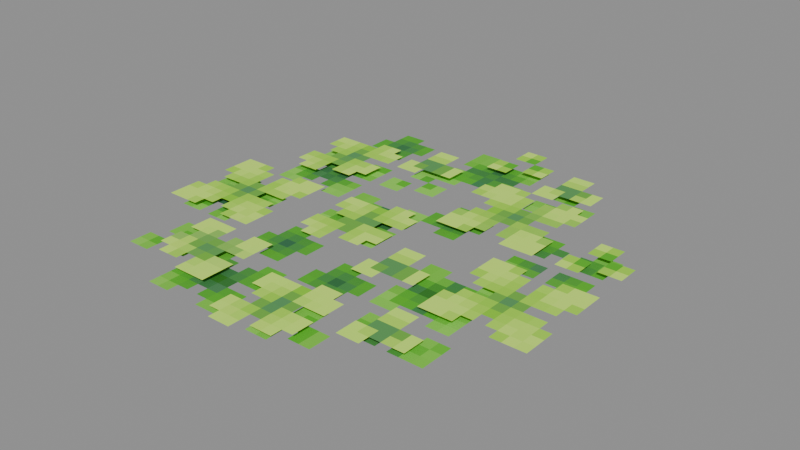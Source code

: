 # Source: Foliage_Water_Duckweed.blend  (saved by Blender 5.0.119; exported with 4.5.12 LTS)
import bpy
from mathutils import Matrix  # noqa: F401  (used for matrix-valued properties, if any)

bpy.ops.wm.read_factory_settings(use_empty=True)
scene = bpy.context.scene
scene.name = 'Scene'

# ---- collections
col_widgets = bpy.data.collections.new('Widgets'); scene.collection.children.link(col_widgets)
col_widgets.hide_viewport = True

# ---- images (referenced by path relative to the original .blend; pixels are not part of the script)
import os
ASSET_DIR = os.environ.get("B2B_ASSET_DIR", "")  # directory of the original .blend (textures are referenced by path, not embedded)
HERE = os.path.dirname(os.path.abspath(__file__))  # packed textures are extracted next to this script under _unpacked/

def load_image(name, relpath, width, height, colorspace="sRGB"):
    """Load a texture the original file referenced (path relative to the .blend, or extracted next to this script)."""
    p = next((c for c in (os.path.join(HERE, relpath), os.path.join(ASSET_DIR, relpath)) if relpath and os.path.exists(c)), "")
    if p:
        img = bpy.data.images.load(p, check_existing=True)
        img.name = name
    else:  # same state as the original file: an image datablock whose file is absent (Cycles renders it pink)
        img = bpy.data.images.new(name, width, height)
        img.source = "FILE"
        img.filepath = "//" + (relpath or name)
    img.colorspace_settings.name = colorspace
    return img
img_image_0 = load_image('Image_0', '_unpacked/Image_0.c944768e.png', 128, 64, 'sRGB')

# ---- materials (node trees are filled in below, after node groups)
mat_material_0 = bpy.data.materials.new('Material_0')

# ---- material node trees
mat_material_0.use_nodes = True; mat_material_0.node_tree.nodes.clear()
_N = mat_material_0.node_tree.nodes; _L = mat_material_0.node_tree.links
n0 = _N.new('ShaderNodeBsdfPrincipled'); n0.name = 'Principled BSDF'; n0.location = (10, 300)
n0.inputs[2].default_value = 1.0
n1 = _N.new('ShaderNodeOutputMaterial'); n1.name = 'Material Output'; n1.location = (300, 300)
n2 = _N.new('NodeFrame'); n2.name = 'Frame'; n2.location = (0, 0)
n2.label = 'Alpha Clip'
n2.width = 150
n3 = _N.new('ShaderNodeMath'); n3.name = 'Math'; n3.location = (-340, -20)
n3.operation = 'SUBTRACT'
n3.inputs[0].default_value = 1.0
n4 = _N.new('ShaderNodeMath'); n4.name = 'Math.001'; n4.location = (-540, -20)
n4.operation = 'LESS_THAN'
n4.inputs[1].default_value = 0.05
n5 = _N.new('ShaderNodeTexImage'); n5.name = 'Image Texture'; n5.location = (-840, 210)
n5.label = 'BASE COLOR'
n5.image = img_image_0
n5.interpolation = 'Closest'
n5.extension = 'EXTEND'
n3.parent = n2
n4.parent = n2
_L.new(n0.outputs[0], n1.inputs[0])
_L.new(n3.outputs[0], n0.inputs[4])
_L.new(n4.outputs[0], n3.inputs[1])
_L.new(n5.outputs[0], n0.inputs[0])
_L.new(n5.outputs[1], n4.inputs[0])
n1.is_active_output = True

# ---- meshes
me_mesh_0 = bpy.data.meshes.new('Mesh_0')
me_mesh_0.from_pydata([(-1.156, -6.246e-05, 1.187), (1.156, -6.246e-05, 1.187), (-1.156, -6.254e-05, -1.187), (1.156, -6.254e-05, -1.187), (-1.188, 0.03119, 1.187), (1.188, 0.03119, 1.187), (-1.188, 0.03119, -1.187), (1.188, 0.03119, -1.187)], [], [(0, 2, 1), (2, 3, 1), (4, 6, 5), (6, 7, 5)])
_uv = me_mesh_0.uv_layers.new(name='UVMap')
_uv.uv.foreach_set('vector', [0.2969, 1.0, 0.2969, 0.4062, 0.5859, 1.0, 0.2969, 0.4062, 0.5859, 0.4062, 0.5859, 1.0, 0.0, 1.0, 0.0, 0.4062, 0.2969, 1.0, 0.0, 0.4062, 0.2969, 0.4062, 0.2969, 1.0])
me_mesh_0.materials.append(mat_material_0)
me_mesh_0.update()
me_mesh_0.normals_split_custom_set([tuple(v) for v in zip(*[iter([0.0, -1.0, 3.423e-08, 0.0, -1.0, 3.423e-08, 0.0, -1.0, 3.423e-08, 0.0, -1.0, 3.423e-08, 0.0, -1.0, 3.423e-08, 0.0, -1.0, 3.423e-08, 0.0, -1.0, 3.434e-08, 0.0, -1.0, 3.434e-08, 0.0, -1.0, 3.434e-08, 0.0, -1.0, 3.434e-08, 0.0, -1.0, 3.434e-08, 0.0, -1.0, 3.434e-08])] * 3)])
me_plane = bpy.data.meshes.new('Plane')
me_plane.from_pydata([(-1.0, -6.123e-17, -1.0), (1.0, -6.123e-17, -1.0), (-1.0, 6.123e-17, 1.0), (1.0, 6.123e-17, 1.0)], [], [(0, 1, 3, 2)])
_uv = me_plane.uv_layers.new(name='UVMap')
_uv.uv.foreach_set('vector', [0.0, 0.0, 1.0, 0.0, 1.0, 1.0, 0.0, 1.0])
me_plane.update()
me_cube = bpy.data.meshes.new('Cube')
me_cube.from_pydata([(-1.188, -0.03119, -1.156), (-1.188, -0.03119, 1.219), (-1.188, -0.03119, -1.156), (-1.188, -0.03119, 1.219), (1.188, -0.03119, -1.156), (1.188, -0.03119, 1.219), (1.188, -0.03119, -1.156), (1.188, -0.03119, 1.219)], [], [(0, 1, 3, 2), (2, 3, 7, 6), (6, 7, 5, 4), (4, 5, 1, 0), (2, 6, 4, 0), (7, 3, 1, 5)])
_uv = me_cube.uv_layers.new(name='UVMap')
_uv.uv.foreach_set('vector', [0.375, 0.0, 0.625, 0.0, 0.625, 0.25, 0.375, 0.25, 0.375, 0.25, 0.625, 0.25, 0.625, 0.5, 0.375, 0.5, 0.375, 0.5, 0.625, 0.5, 0.625, 0.75, 0.375, 0.75, 0.375, 0.75, 0.625, 0.75, 0.625, 1.0, 0.375, 1.0, 0.125, 0.5, 0.375, 0.5, 0.375, 0.75, 0.125, 0.75, 0.625, 0.5, 0.875, 0.5, 0.875, 0.75, 0.625, 0.75])
me_cube.update()
arm_armature = bpy.data.armatures.new('Armature')  # bones are not reproduced

# ---- objects
ob_waterlily = bpy.data.objects.new('WaterLily', arm_armature)
ob_mesh_0 = bpy.data.objects.new('Mesh_0', me_mesh_0)
ob_wgt_waterlily = bpy.data.objects.new('WGT-WaterLily', me_plane)
ob_wgt_waterlily_001 = bpy.data.objects.new('WGT-WaterLily.001', me_cube)

# ---- transforms, parenting, visibility, modifiers, constraints
ob_waterlily.location = (0.0, 0.0625, 0.006371)
ob_waterlily.rotation_mode = 'QUATERNION'
ob_waterlily.rotation_quaternion = (0.7071, 0.7071, 0.0, 0.0)
ob_waterlily.show_in_front = True
ob_mesh_0.parent = ob_waterlily
ob_mesh_0.location = (0.0, 0.0, 0.0)
ob_mesh_0.rotation_mode = 'QUATERNION'
ob_mesh_0.rotation_quaternion = (1.0, 0.0, 0.0, 0.0)
_vg = ob_mesh_0.vertex_groups.new(name='WaterLily')
_vg.add([0, 1, 2, 3], 1.0, 'REPLACE')
_vg = ob_mesh_0.vertex_groups.new(name='WaterLily.001')
_vg.add([4, 5, 6, 7], 1.0, 'REPLACE')
_m = ob_mesh_0.modifiers.new('Armature', 'ARMATURE')
_m.object = ob_waterlily
ob_wgt_waterlily.location = (0.0, 0.0, 0.0)
ob_wgt_waterlily.hide_render = True
ob_wgt_waterlily_001.location = (0.0, 0.0, 0.0)
ob_wgt_waterlily_001.hide_render = True

# ---- collection membership
scene.collection.objects.link(ob_waterlily)
scene.collection.objects.link(ob_mesh_0)
col_widgets.objects.link(ob_wgt_waterlily)
col_widgets.objects.link(ob_wgt_waterlily_001)

# ---- scene / render settings (as saved in the file)
scene.frame_start = 1; scene.frame_end = 250; scene.frame_set(1)
scene.render.engine = 'BLENDER_EEVEE_NEXT'
scene.render.bake_bias = 0.0
scene.render.bake_samples = 0
scene.cycles.sampling_pattern = 'TABULATED_SOBOL'
scene.eevee.use_volume_custom_range = False
bpy.context.view_layer.update()

# ---- added for rendering (the .blend has no active camera and no usable light): camera, sun + grey world if the file has none
cam_auto = bpy.data.cameras.new('AutoCamera')
cam_auto.lens = 50.0
cam_auto.sensor_width = 36.0
cam_auto.clip_end = 1000.0
ob_auto_camera = bpy.data.objects.new('AutoCamera', cam_auto)
scene.collection.objects.link(ob_auto_camera)
ob_auto_camera.location = (3.10774, -3.66679, 2.50813)
ob_auto_camera.rotation_euler = (1.09748, -7.21219e-08, 0.694738)
scene.camera = ob_auto_camera
light_auto_sun = bpy.data.lights.new('AutoSun', 'SUN')
light_auto_sun.energy = 3.0
light_auto_sun.angle = 0.0523599
ob_auto_sun = bpy.data.objects.new('AutoSun', light_auto_sun)
scene.collection.objects.link(ob_auto_sun)
ob_auto_sun.rotation_euler = (0.872665, 0.174533, 0.523599)
if scene.world is None:
    world_auto = bpy.data.worlds.new('AutoWorld')
    world_auto.color = (0.3, 0.3, 0.3)
    scene.world = world_auto
bpy.context.view_layer.update()
